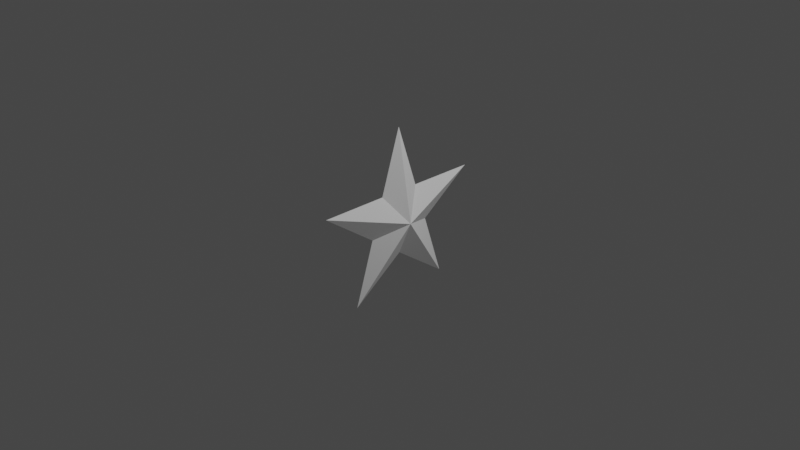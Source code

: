 # Source: 05_.blend  (saved by Blender 3.0.42; exported with 4.5.12 LTS)
import bpy
from mathutils import Matrix  # noqa: F401  (used for matrix-valued properties, if any)

bpy.ops.wm.read_factory_settings(use_empty=True)
scene = bpy.context.scene
scene.name = 'Scene'

# ---- collections
col_collection = bpy.data.collections.new('Collection'); scene.collection.children.link(col_collection)

# ---- world
world_world = bpy.data.worlds.new('World'); scene.world = world_world
world_world.use_nodes = True; world_world.node_tree.nodes.clear()
_N = world_world.node_tree.nodes; _L = world_world.node_tree.links
n0 = _N.new('ShaderNodeOutputWorld'); n0.name = 'World Output'; n0.location = (300, 300)
n1 = _N.new('ShaderNodeBackground'); n1.name = 'Background'; n1.location = (10, 300)
n1.inputs[0].default_value = (0.05088, 0.05088, 0.05088, 1.0)
_L.new(n1.outputs[0], n0.inputs[0])
n0.is_active_output = True
world_world.color = (0.05088, 0.05088, 0.05088)
world_world.use_sun_shadow = False
world_world.sun_shadow_jitter_overblur = 0.0

# ---- cameras
cam_camera = bpy.data.cameras.new('Camera')
cam_camera.clip_end = 100.0
cam_camera.ortho_scale = 7.314

# ---- lights
light_light = bpy.data.lights.new('Light', 'POINT')
light_light.transmission_factor = 0.0
light_light.energy = 1000.0
light_light.shadow_soft_size = 0.1
light_light.shadow_maximum_resolution = 0.006
light_light.use_absolute_resolution = True

# ---- meshes
me_x = bpy.data.meshes.new('圆环')
me_x.from_pydata([(-0.315, 0.9491, 2.378e-08), (-0.3126, 0.2241, 6.532e-09), (-1.0, -0.006303, 3.694e-09), (-0.3098, -0.2281, -4.233e-09), (-0.303, -0.953, -2.15e-08), (0.1212, -0.3651, -9.149e-09), (0.8127, -0.5827, -1.698e-08), (0.3847, 0.002425, -1.421e-09), (0.8053, 0.5929, 1.1e-08), (0.1166, 0.3666, 8.271e-09), (1.863e-08, 1.043e-08, -0.156), (9.686e-09, 4.47e-09, 0.1672)], [], [(9, 0, 10), (8, 9, 10), (2, 1, 11), (9, 8, 11), (6, 5, 11), (3, 2, 11), (0, 9, 11), (7, 6, 11), (4, 3, 11), (1, 0, 11), (8, 7, 11), (5, 4, 11), (1, 2, 10), (4, 5, 10), (7, 8, 10), (0, 1, 10), (3, 4, 10), (6, 7, 10), (5, 6, 10), (2, 3, 10)])
_uv = me_x.uv_layers.new(name='UV 贴图')
_uv.uv.foreach_set('vector', [0.0, 0.0, 0.0, 0.0, 0.0, 0.0, 0.0, 0.0, 0.0, 0.0, 0.0, 0.0, 0.0, 0.0, 0.0, 0.0, 0.0, 0.0, 0.0, 0.0, 0.0, 0.0, 0.0, 0.0, 0.0, 0.0, 0.0, 0.0, 0.0, 0.0, 0.0, 0.0, 0.0, 0.0, 0.0, 0.0, 0.0, 0.0, 0.0, 0.0, 0.0, 0.0, 0.0, 0.0, 0.0, 0.0, 0.0, 0.0, 0.0, 0.0, 0.0, 0.0, 0.0, 0.0, 0.0, 0.0, 0.0, 0.0, 0.0, 0.0, 0.0, 0.0, 0.0, 0.0, 0.0, 0.0, 0.0, 0.0, 0.0, 0.0, 0.0, 0.0, 0.0, 0.0, 0.0, 0.0, 0.0, 0.0, 0.0, 0.0, 0.0, 0.0, 0.0, 0.0, 0.0, 0.0, 0.0, 0.0, 0.0, 0.0, 0.0, 0.0, 0.0, 0.0, 0.0, 0.0, 0.0, 0.0, 0.0, 0.0, 0.0, 0.0, 0.0, 0.0, 0.0, 0.0, 0.0, 0.0, 0.0, 0.0, 0.0, 0.0, 0.0, 0.0, 0.0, 0.0, 0.0, 0.0, 0.0, 0.0])
me_x.use_remesh_fix_poles = True
me_x.use_remesh_preserve_attributes = False
me_x.update()

# ---- objects
ob_light = bpy.data.objects.new('Light', light_light)
ob_camera = bpy.data.objects.new('Camera', cam_camera)
ob_x = bpy.data.objects.new('圆环', me_x)

# ---- transforms, parenting, visibility, modifiers, constraints
ob_light.location = (4.076, 1.005, 5.904)
ob_light.rotation_euler = (0.6503, 0.05522, 1.866)
ob_light.lock_rotations_4d = False
ob_light.empty_display_type = 'ARROWS'
ob_light.color = (0.0, 0.0, 0.0, 0.0)
ob_light.lineart.crease_threshold = 0.0
ob_camera.location = (7.359, -6.926, 4.958)
ob_camera.rotation_euler = (1.109, 0.0, 0.8149)
ob_camera.lock_rotations_4d = False
ob_camera.empty_display_type = 'ARROWS'
ob_camera.color = (0.0, 0.0, 0.0, 0.0)
ob_camera.display_type = 'WIRE'
ob_camera.lineart.crease_threshold = 0.0
ob_x.location = (0.0, 0.0, 0.0)
ob_x.rotation_euler = (-0.0, 1.571, 0.0)

# ---- collection membership
col_collection.objects.link(ob_light)
col_collection.objects.link(ob_camera)
col_collection.objects.link(ob_x)

# ---- scene / render settings (as saved in the file)
scene.camera = ob_camera
scene.frame_start = 1; scene.frame_end = 250; scene.frame_set(1)
scene.render.engine = 'BLENDER_EEVEE_NEXT'
scene.cycles.sampling_pattern = 'TABULATED_SOBOL'
scene.cycles.use_light_tree = False
scene.view_settings.view_transform = 'Filmic'
bpy.context.view_layer.update()
